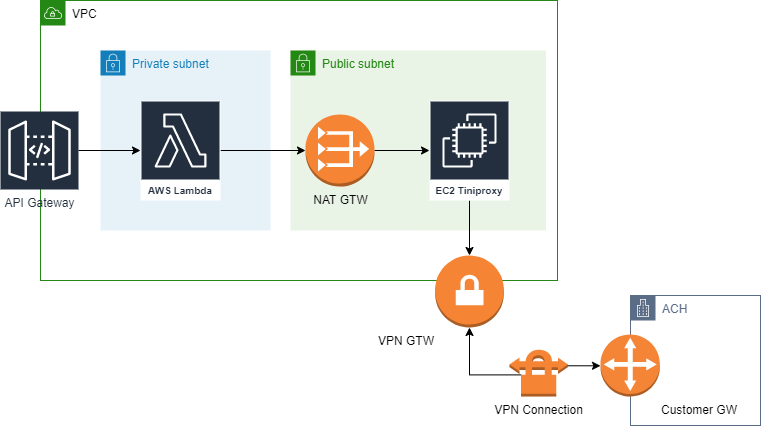

The diagram above was exported from draw.io. Its source (the exported page's mxGraphModel, read from the mxfile embedded in the PNG):
<mxGraphModel dx="1038" dy="548" grid="1" gridSize="10" guides="1" tooltips="1" connect="1" arrows="1" fold="1" page="1" pageScale="1" pageWidth="827" pageHeight="1169" math="0" shadow="0">
  <root>
    <mxCell id="0" />
    <mxCell id="1" parent="0" />
    <mxCell id="w9MQe84j_cgNmenmwv0K-1" value="&lt;font color=&quot;#000000&quot;&gt;VPC&amp;nbsp;&lt;/font&gt;" style="points=[[0,0],[0.25,0],[0.5,0],[0.75,0],[1,0],[1,0.25],[1,0.5],[1,0.75],[1,1],[0.75,1],[0.5,1],[0.25,1],[0,1],[0,0.75],[0,0.5],[0,0.25]];outlineConnect=0;gradientColor=none;html=1;whiteSpace=wrap;fontSize=12;fontStyle=0;shape=mxgraph.aws4.group;grIcon=mxgraph.aws4.group_vpc;strokeColor=#248814;fillColor=none;verticalAlign=top;align=left;spacingLeft=30;fontColor=#AAB7B8;dashed=0;" parent="1" vertex="1">
      <mxGeometry x="80" y="160" width="517" height="280" as="geometry" />
    </mxCell>
    <mxCell id="z46GI5m2tQ9t-h25ozsc-2" value="Private subnet" style="points=[[0,0],[0.25,0],[0.5,0],[0.75,0],[1,0],[1,0.25],[1,0.5],[1,0.75],[1,1],[0.75,1],[0.5,1],[0.25,1],[0,1],[0,0.75],[0,0.5],[0,0.25]];outlineConnect=0;gradientColor=none;html=1;whiteSpace=wrap;fontSize=12;fontStyle=0;shape=mxgraph.aws4.group;grIcon=mxgraph.aws4.group_security_group;grStroke=0;strokeColor=#147EBA;fillColor=#E6F2F8;verticalAlign=top;align=left;spacingLeft=30;fontColor=#147EBA;dashed=0;" vertex="1" parent="1">
      <mxGeometry x="140" y="210" width="170" height="180" as="geometry" />
    </mxCell>
    <mxCell id="w9MQe84j_cgNmenmwv0K-7" value="VPN GTW" style="outlineConnect=0;dashed=0;verticalLabelPosition=bottom;verticalAlign=top;align=right;html=1;shape=mxgraph.aws3.vpn_gateway;fillColor=#F58534;gradientColor=none;labelPosition=left;" parent="1" vertex="1">
      <mxGeometry x="474.5" y="415" width="69" height="72" as="geometry" />
    </mxCell>
    <mxCell id="w9MQe84j_cgNmenmwv0K-8" style="edgeStyle=orthogonalEdgeStyle;rounded=0;orthogonalLoop=1;jettySize=auto;html=1;exitX=1;exitY=0.36;exitDx=0;exitDy=0;exitPerimeter=0;entryX=0;entryY=0.5;entryDx=0;entryDy=0;entryPerimeter=0;" parent="1" source="w9MQe84j_cgNmenmwv0K-10" target="w9MQe84j_cgNmenmwv0K-12" edge="1">
      <mxGeometry relative="1" as="geometry" />
    </mxCell>
    <mxCell id="w9MQe84j_cgNmenmwv0K-9" style="edgeStyle=orthogonalEdgeStyle;rounded=0;orthogonalLoop=1;jettySize=auto;html=1;exitX=0.2;exitY=0.55;exitDx=0;exitDy=0;exitPerimeter=0;entryX=0.5;entryY=1;entryDx=0;entryDy=0;entryPerimeter=0;" parent="1" source="w9MQe84j_cgNmenmwv0K-10" target="w9MQe84j_cgNmenmwv0K-7" edge="1">
      <mxGeometry relative="1" as="geometry" />
    </mxCell>
    <mxCell id="w9MQe84j_cgNmenmwv0K-10" value="VPN Connection" style="outlineConnect=0;dashed=0;verticalLabelPosition=bottom;verticalAlign=top;align=center;html=1;shape=mxgraph.aws3.vpn_connection;fillColor=#F58534;gradientColor=none;" parent="1" vertex="1">
      <mxGeometry x="549" y="508" width="58.5" height="48" as="geometry" />
    </mxCell>
    <mxCell id="w9MQe84j_cgNmenmwv0K-11" value="ACH" style="points=[[0,0],[0.25,0],[0.5,0],[0.75,0],[1,0],[1,0.25],[1,0.5],[1,0.75],[1,1],[0.75,1],[0.5,1],[0.25,1],[0,1],[0,0.75],[0,0.5],[0,0.25]];outlineConnect=0;gradientColor=none;html=1;whiteSpace=wrap;fontSize=12;fontStyle=0;shape=mxgraph.aws4.group;grIcon=mxgraph.aws4.group_corporate_data_center;strokeColor=#5A6C86;fillColor=none;verticalAlign=top;align=left;spacingLeft=30;fontColor=#5A6C86;dashed=0;" parent="1" vertex="1">
      <mxGeometry x="670" y="455" width="130" height="130" as="geometry" />
    </mxCell>
    <mxCell id="w9MQe84j_cgNmenmwv0K-12" value="Customer GW" style="outlineConnect=0;dashed=0;verticalLabelPosition=bottom;verticalAlign=top;align=left;html=1;shape=mxgraph.aws3.customer_gateway;fillColor=#F58536;gradientColor=none;labelPosition=right;" parent="1" vertex="1">
      <mxGeometry x="640" y="494" width="59.42" height="62" as="geometry" />
    </mxCell>
    <mxCell id="w9MQe84j_cgNmenmwv0K-14" value="Public subnet" style="points=[[0,0],[0.25,0],[0.5,0],[0.75,0],[1,0],[1,0.25],[1,0.5],[1,0.75],[1,1],[0.75,1],[0.5,1],[0.25,1],[0,1],[0,0.75],[0,0.5],[0,0.25]];outlineConnect=0;gradientColor=none;html=1;whiteSpace=wrap;fontSize=12;fontStyle=0;shape=mxgraph.aws4.group;grIcon=mxgraph.aws4.group_security_group;grStroke=0;strokeColor=#248814;fillColor=#E9F3E6;verticalAlign=top;align=left;spacingLeft=30;fontColor=#248814;dashed=0;" parent="1" vertex="1">
      <mxGeometry x="330" y="210" width="255.5" height="180" as="geometry" />
    </mxCell>
    <mxCell id="w9MQe84j_cgNmenmwv0K-20" style="edgeStyle=orthogonalEdgeStyle;rounded=0;orthogonalLoop=1;jettySize=auto;html=1;" parent="1" source="w9MQe84j_cgNmenmwv0K-15" target="w9MQe84j_cgNmenmwv0K-16" edge="1">
      <mxGeometry relative="1" as="geometry" />
    </mxCell>
    <mxCell id="w9MQe84j_cgNmenmwv0K-15" value="API Gateway" style="outlineConnect=0;fontColor=#232F3E;gradientDirection=north;strokeColor=#ffffff;dashed=0;verticalLabelPosition=bottom;verticalAlign=top;align=center;html=1;fontSize=12;fontStyle=0;aspect=fixed;shape=mxgraph.aws4.resourceIcon;resIcon=mxgraph.aws4.api_gateway;fillColor=#232F3E;gradientColor=#232F3E;" parent="1" vertex="1">
      <mxGeometry x="40" y="271" width="78" height="78" as="geometry" />
    </mxCell>
    <mxCell id="w9MQe84j_cgNmenmwv0K-18" style="edgeStyle=orthogonalEdgeStyle;rounded=0;orthogonalLoop=1;jettySize=auto;html=1;entryX=0.5;entryY=0;entryDx=0;entryDy=0;entryPerimeter=0;" parent="1" source="w9MQe84j_cgNmenmwv0K-17" target="w9MQe84j_cgNmenmwv0K-7" edge="1">
      <mxGeometry relative="1" as="geometry" />
    </mxCell>
    <mxCell id="w9MQe84j_cgNmenmwv0K-17" value="EC2 Tiniproxy" style="outlineConnect=0;fontColor=#232F3E;gradientColor=none;strokeColor=#ffffff;fillColor=#232F3E;dashed=0;verticalLabelPosition=middle;verticalAlign=bottom;align=center;html=1;whiteSpace=wrap;fontSize=10;fontStyle=1;spacing=3;shape=mxgraph.aws4.productIcon;prIcon=mxgraph.aws4.ec2;" parent="1" vertex="1">
      <mxGeometry x="469" y="260" width="80" height="100" as="geometry" />
    </mxCell>
    <mxCell id="z46GI5m2tQ9t-h25ozsc-4" style="edgeStyle=orthogonalEdgeStyle;rounded=0;orthogonalLoop=1;jettySize=auto;html=1;" edge="1" parent="1" source="z46GI5m2tQ9t-h25ozsc-3" target="w9MQe84j_cgNmenmwv0K-17">
      <mxGeometry relative="1" as="geometry" />
    </mxCell>
    <mxCell id="z46GI5m2tQ9t-h25ozsc-5" style="edgeStyle=orthogonalEdgeStyle;rounded=0;orthogonalLoop=1;jettySize=auto;html=1;exitX=0;exitY=0.5;exitDx=0;exitDy=0;exitPerimeter=0;startArrow=classic;startFill=1;endArrow=none;endFill=0;" edge="1" parent="1" source="z46GI5m2tQ9t-h25ozsc-3" target="w9MQe84j_cgNmenmwv0K-16">
      <mxGeometry relative="1" as="geometry" />
    </mxCell>
    <mxCell id="z46GI5m2tQ9t-h25ozsc-3" value="NAT GTW" style="outlineConnect=0;dashed=0;verticalLabelPosition=bottom;verticalAlign=top;align=center;html=1;shape=mxgraph.aws3.vpc_nat_gateway;fillColor=#F58534;gradientColor=none;" vertex="1" parent="1">
      <mxGeometry x="345" y="274" width="69" height="72" as="geometry" />
    </mxCell>
    <mxCell id="w9MQe84j_cgNmenmwv0K-16" value="AWS Lambda" style="outlineConnect=0;fontColor=#232F3E;gradientColor=none;strokeColor=#ffffff;fillColor=#232F3E;dashed=0;verticalLabelPosition=middle;verticalAlign=bottom;align=center;html=1;whiteSpace=wrap;fontSize=10;fontStyle=1;spacing=3;shape=mxgraph.aws4.productIcon;prIcon=mxgraph.aws4.lambda;" parent="1" vertex="1">
      <mxGeometry x="180" y="260" width="80" height="100" as="geometry" />
    </mxCell>
  </root>
</mxGraphModel>